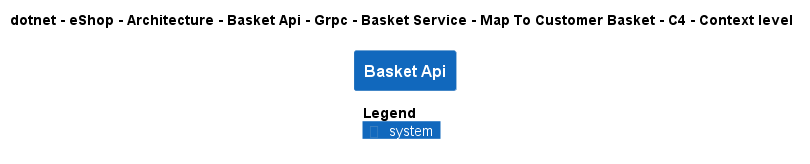

The diagram above was rendered by PlantUML. Its source (embedded in the PNG):
@startuml
!pragma layout smetana
!include ..\..\..\..\..\..\..\..\..\..\..\.c4s\C4_Context.puml

AddElementTag("c4interflow:lifecycle:new", $bgColor=green, $fontColor=#ffffff, $borderColor=green, $shadowing="False")
AddElementTag("c4interflow:lifecycle:changed", $bgColor=orange, $fontColor=#ffffff, $borderColor=orange, $shadowing="False")
AddElementTag("c4interflow:lifecycle:removed", $bgColor=red, $fontColor=#ffffff, $borderColor=red, $shadowing="False")

AddRelTag("c4interflow:lifecycle:new", $textColor=green, $lineColor=green)
AddRelTag("c4interflow:lifecycle:changed", $textColor=orange, $lineColor=orange)
AddRelTag("c4interflow:lifecycle:removed", $textColor=red, $lineColor=red)

SHOW_PERSON_PORTRAIT()
LAYOUT_TOP_DOWN()

skinparam linetype polyline

title dotnet - eShop - Architecture - Basket Api - Grpc - Basket Service - Map To Customer Basket - C4 - Context level

System(dotnet.eShop.Architecture.SoftwareSystems.BasketApi, "Basket Api", "")



SHOW_LEGEND()
@enduml